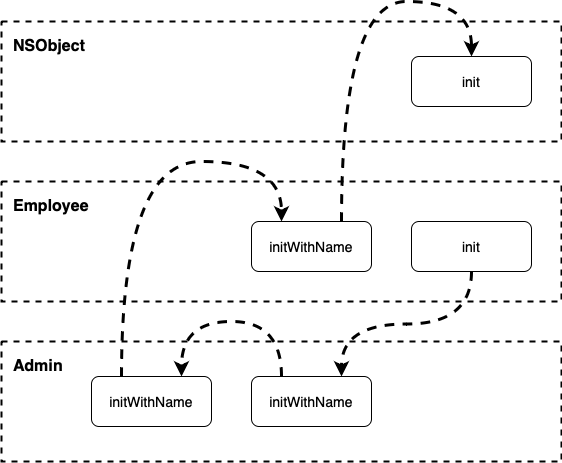

The diagram above was exported from draw.io. Its source (the exported page's mxGraphModel, read from the mxfile embedded in the PNG):
<mxGraphModel dx="1026" dy="720" grid="1" gridSize="10" guides="1" tooltips="1" connect="1" arrows="1" fold="1" page="1" pageScale="1" pageWidth="1100" pageHeight="850" math="0" shadow="0">
  <root>
    <mxCell id="0" />
    <mxCell id="1" parent="0" />
    <mxCell id="6dfRnxELwbqc9O_niimi-1" value="" style="rounded=0;whiteSpace=wrap;html=1;dashed=1;strokeWidth=2;" vertex="1" parent="1">
      <mxGeometry x="320" y="80" width="560" height="120" as="geometry" />
    </mxCell>
    <mxCell id="6dfRnxELwbqc9O_niimi-2" value="&lt;font style=&quot;font-size: 16px;&quot;&gt;NSObject&lt;/font&gt;" style="text;html=1;align=left;verticalAlign=middle;whiteSpace=wrap;rounded=0;fontStyle=1" vertex="1" parent="1">
      <mxGeometry x="330" y="90" width="70" height="30" as="geometry" />
    </mxCell>
    <mxCell id="6dfRnxELwbqc9O_niimi-3" value="" style="rounded=0;whiteSpace=wrap;html=1;dashed=1;strokeWidth=2;" vertex="1" parent="1">
      <mxGeometry x="320" y="240" width="560" height="120" as="geometry" />
    </mxCell>
    <mxCell id="6dfRnxELwbqc9O_niimi-4" value="&lt;font style=&quot;font-size: 16px;&quot;&gt;Employee&lt;/font&gt;" style="text;html=1;align=left;verticalAlign=middle;whiteSpace=wrap;rounded=0;fontStyle=1" vertex="1" parent="1">
      <mxGeometry x="330" y="250" width="60" height="30" as="geometry" />
    </mxCell>
    <mxCell id="6dfRnxELwbqc9O_niimi-5" value="" style="rounded=0;whiteSpace=wrap;html=1;dashed=1;strokeWidth=2;" vertex="1" parent="1">
      <mxGeometry x="320" y="400" width="560" height="120" as="geometry" />
    </mxCell>
    <mxCell id="6dfRnxELwbqc9O_niimi-6" value="&lt;font style=&quot;font-size: 16px;&quot;&gt;Admin&lt;/font&gt;" style="text;html=1;align=left;verticalAlign=middle;whiteSpace=wrap;rounded=0;fontStyle=1" vertex="1" parent="1">
      <mxGeometry x="330" y="410" width="60" height="30" as="geometry" />
    </mxCell>
    <mxCell id="6dfRnxELwbqc9O_niimi-8" value="&lt;font style=&quot;font-size: 14px;&quot;&gt;init&lt;/font&gt;" style="rounded=1;whiteSpace=wrap;html=1;" vertex="1" parent="1">
      <mxGeometry x="730" y="115" width="120" height="50" as="geometry" />
    </mxCell>
    <mxCell id="6dfRnxELwbqc9O_niimi-19" style="edgeStyle=orthogonalEdgeStyle;rounded=0;orthogonalLoop=1;jettySize=auto;html=1;exitX=0.5;exitY=1;exitDx=0;exitDy=0;dashed=1;strokeWidth=3;curved=1;entryX=0.75;entryY=0;entryDx=0;entryDy=0;" edge="1" parent="1" source="6dfRnxELwbqc9O_niimi-9" target="6dfRnxELwbqc9O_niimi-11">
      <mxGeometry relative="1" as="geometry" />
    </mxCell>
    <mxCell id="6dfRnxELwbqc9O_niimi-9" value="&lt;font style=&quot;font-size: 14px;&quot;&gt;init&lt;/font&gt;" style="rounded=1;whiteSpace=wrap;html=1;" vertex="1" parent="1">
      <mxGeometry x="730" y="280" width="120" height="50" as="geometry" />
    </mxCell>
    <mxCell id="6dfRnxELwbqc9O_niimi-23" style="edgeStyle=orthogonalEdgeStyle;rounded=0;orthogonalLoop=1;jettySize=auto;html=1;exitX=0.75;exitY=0;exitDx=0;exitDy=0;entryX=0.5;entryY=0;entryDx=0;entryDy=0;curved=1;dashed=1;strokeWidth=3;" edge="1" parent="1" source="6dfRnxELwbqc9O_niimi-10" target="6dfRnxELwbqc9O_niimi-8">
      <mxGeometry relative="1" as="geometry">
        <Array as="points">
          <mxPoint x="660" y="60" />
          <mxPoint x="790" y="60" />
        </Array>
      </mxGeometry>
    </mxCell>
    <mxCell id="6dfRnxELwbqc9O_niimi-10" value="&lt;font style=&quot;font-size: 14px;&quot;&gt;initWithName&lt;/font&gt;" style="rounded=1;whiteSpace=wrap;html=1;" vertex="1" parent="1">
      <mxGeometry x="570" y="280" width="120" height="50" as="geometry" />
    </mxCell>
    <mxCell id="6dfRnxELwbqc9O_niimi-21" style="edgeStyle=orthogonalEdgeStyle;rounded=0;orthogonalLoop=1;jettySize=auto;html=1;exitX=0.25;exitY=0;exitDx=0;exitDy=0;entryX=0.75;entryY=0;entryDx=0;entryDy=0;curved=1;dashed=1;strokeWidth=3;" edge="1" parent="1" source="6dfRnxELwbqc9O_niimi-11" target="6dfRnxELwbqc9O_niimi-12">
      <mxGeometry relative="1" as="geometry">
        <Array as="points">
          <mxPoint x="600" y="380" />
          <mxPoint x="500" y="380" />
        </Array>
      </mxGeometry>
    </mxCell>
    <mxCell id="6dfRnxELwbqc9O_niimi-11" value="&lt;font style=&quot;font-size: 14px;&quot;&gt;initWithName&lt;/font&gt;" style="rounded=1;whiteSpace=wrap;html=1;" vertex="1" parent="1">
      <mxGeometry x="570" y="435" width="120" height="50" as="geometry" />
    </mxCell>
    <mxCell id="6dfRnxELwbqc9O_niimi-22" style="edgeStyle=orthogonalEdgeStyle;rounded=0;orthogonalLoop=1;jettySize=auto;html=1;exitX=0.25;exitY=0;exitDx=0;exitDy=0;entryX=0.25;entryY=0;entryDx=0;entryDy=0;curved=1;dashed=1;strokeWidth=3;" edge="1" parent="1" source="6dfRnxELwbqc9O_niimi-12" target="6dfRnxELwbqc9O_niimi-10">
      <mxGeometry relative="1" as="geometry">
        <Array as="points">
          <mxPoint x="440" y="220" />
          <mxPoint x="600" y="220" />
        </Array>
      </mxGeometry>
    </mxCell>
    <mxCell id="6dfRnxELwbqc9O_niimi-12" value="&lt;font style=&quot;font-size: 14px;&quot;&gt;initWithName&lt;/font&gt;" style="rounded=1;whiteSpace=wrap;html=1;" vertex="1" parent="1">
      <mxGeometry x="410" y="435" width="120" height="50" as="geometry" />
    </mxCell>
  </root>
</mxGraphModel>